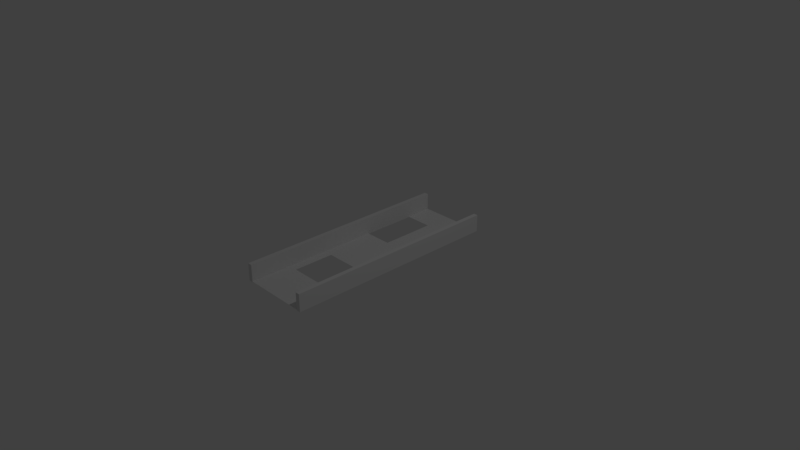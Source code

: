 # Source: ramp5.blend  (saved by Blender 2.79.0; exported with 4.5.12 LTS)
import bpy
from mathutils import Matrix  # noqa: F401  (used for matrix-valued properties, if any)

bpy.ops.wm.read_factory_settings(use_empty=True)
scene = bpy.context.scene
scene.name = 'Scene'

# ---- collections
col_collection_1 = bpy.data.collections.new('Collection 1'); scene.collection.children.link(col_collection_1)

# ---- materials (node trees are filled in below, after node groups)
mat_material = bpy.data.materials.new('Material')
mat_material.alpha_threshold = 0.0
mat_material.use_transparent_shadow = False
mat_material.roughness = 0.5
mat_material.line_color = (0.0, 0.0, 0.0, 1.0)
mat_material_001 = bpy.data.materials.new('Material.001')
mat_material_001.alpha_threshold = 0.0
mat_material_001.use_transparent_shadow = False
mat_material_001.roughness = 0.5
mat_material_001.line_color = (0.0, 0.0, 0.0, 1.0)

# ---- material node trees

# ---- world
world_world = bpy.data.worlds.new('World'); scene.world = world_world
world_world.color = (0.05088, 0.05088, 0.05088)
world_world.use_sun_shadow = False
world_world.sun_shadow_jitter_overblur = 0.0
world_world.cycles.sampling_method = 'MANUAL'

# ---- cameras
cam_camera = bpy.data.cameras.new('Camera')
cam_camera.clip_end = 100.0
cam_camera.lens = 35.0
cam_camera.sensor_width = 32.0
cam_camera.sensor_height = 18.0
cam_camera.ortho_scale = 7.314
cam_camera.dof.focus_distance = 0.0
cam_camera.dof.aperture_fstop = 128.0

# ---- lights
light_lamp = bpy.data.lights.new('Lamp', 'POINT')
light_lamp.transmission_factor = 0.0
light_lamp.cutoff_distance = 30.0
light_lamp.energy = 100.0
light_lamp.shadow_buffer_clip_start = 1.001
light_lamp.shadow_soft_size = 0.1
light_lamp.shadow_maximum_resolution = 0.006
light_lamp.use_absolute_resolution = True

# ---- meshes
me_plane = bpy.data.meshes.new('Plane')
me_plane.from_pydata([(-1.0, -1.0, 0.0), (1.0, -1.0, 0.0), (-1.0, 1.0, 0.0), (1.0, 1.0, 0.0), (-1.0, 0.0, 0.0), (0.0, -1.0, 0.0), (1.0, 0.0, 0.0), (0.0, 1.0, 0.0), (0.0, 0.0, 0.0), (-1.0, -0.5, 0.0), (0.5, -1.0, 0.0), (-0.5, 1.0, 0.0), (-1.0, 0.5, 0.0), (-0.5, -1.0, 0.0), (1.0, -0.5, 0.0), (0.5, 1.0, 0.0), (0.0, 0.5, 0.0), (-0.5, 0.0, 0.0), (0.5, 0.0, 0.0), (-1.0, -0.75, 0.0), (0.75, -1.0, 0.0), (1.0, 0.75, 0.0), (-0.75, 1.0, 0.0), (-1.0, 0.25, 0.0), (-0.25, -1.0, 0.0), (1.0, -0.25, 0.0), (0.25, 1.0, 0.0), (0.0, 0.75, 0.0), (0.0, -0.25, 0.0), (-0.75, 0.0, 0.0), (0.25, 0.0, 0.0), (-1.0, -0.25, 0.0), (0.25, -1.0, 0.0), (1.0, 0.25, 0.0), (-0.25, 1.0, 0.0), (-1.0, 0.75, 0.0), (-0.75, -1.0, 0.0), (1.0, -0.75, 0.0), (0.75, 1.0, 0.0), (0.0, 0.25, 0.0), (0.0, -0.75, 0.0), (-0.25, 0.0, 0.0), (0.75, 0.0, 0.0), (0.5, -0.25, 0.0), (0.5, -0.75, 0.0), (0.75, -0.5, 0.0), (-0.5, -0.25, 0.0), (-0.5, -0.75, 0.0), (-0.75, -0.5, 0.0), (-0.5, 0.75, 0.0), (-0.5, 0.25, 0.0), (0.5, 0.75, 0.0), (0.5, 0.25, 0.0), (0.25, 0.5, 0.0), (0.75, 0.25, 0.0), (0.25, 0.25, 0.0), (0.25, 0.75, 0.0), (-0.25, 0.25, 0.0), (-0.75, 0.25, 0.0), (-0.75, 0.75, 0.0), (-0.25, -0.75, 0.0), (-0.75, -0.75, 0.0), (-0.75, -0.25, 0.0), (0.75, -0.75, 0.0), (0.25, -0.75, 0.0), (0.25, -0.25, 0.0), (0.75, -0.25, 0.0), (-0.25, -0.25, 0.0), (-0.25, 0.75, 0.0), (0.75, 0.75, 0.0), (-1.0, -0.875, 0.0), (0.875, -1.0, 0.0), (1.0, 0.875, 0.0), (-0.875, 1.0, 0.0), (-1.0, 0.125, 0.0), (-0.125, -1.0, 0.0), (1.0, -0.125, 0.0), (0.125, 1.0, 0.0), (0.0, 0.875, 0.0), (0.0, -0.125, 0.0), (-0.875, 0.0, 0.0), (0.125, 0.0, 0.0), (-1.0, -0.375, 0.0), (0.375, -1.0, 0.0), (1.0, 0.375, 0.0), (-0.375, 1.0, 0.0), (-0.625, -1.0, 0.0), (1.0, -0.625, 0.0), (0.625, 1.0, 0.0), (0.0, 0.375, 0.0), (0.0, -0.625, 0.0), (-0.375, 0.0, 0.0), (0.625, 0.0, 0.0), (0.5, -0.125, 0.0), (0.5, -0.625, 0.0), (0.625, -0.5, 0.0), (-0.5, -0.125, 0.0), (-0.5, -0.625, 0.0), (-0.875, -0.5, 0.0), (-0.5, 0.875, 0.0), (-0.875, 0.5, 0.0), (0.5, 0.875, 0.0), (0.125, 0.5, 0.0), (-1.0, -0.625, 0.0), (0.625, -1.0, 0.0), (-0.625, 1.0, 0.0), (-1.0, 0.375, 0.0), (-0.375, -1.0, 0.0), (1.0, -0.375, 0.0), (0.375, 1.0, 0.0), (0.0, 0.625, 0.0), (-0.625, 0.0, 0.0), (0.375, 0.0, 0.0), (-1.0, -0.125, 0.0), (0.125, -1.0, 0.0), (1.0, 0.125, 0.0), (-0.125, 1.0, 0.0), (-1.0, 0.875, 0.0), (-0.875, -1.0, 0.0), (1.0, -0.875, 0.0), (0.875, 1.0, 0.0), (0.0, 0.125, 0.0), (0.0, -0.875, 0.0), (-0.125, 0.0, 0.0), (0.875, 0.0, 0.0), (0.5, -0.875, 0.0), (0.875, -0.5, 0.0), (-0.5, -0.875, 0.0), (-0.625, -0.5, 0.0), (-0.5, 0.125, 0.0), (-0.125, 0.5, 0.0), (0.5, 0.125, 0.0), (0.75, 0.125, 0.0), (0.625, 0.25, 0.0), (0.875, 0.25, 0.0), (0.25, 0.375, 0.0), (0.25, 0.125, 0.0), (0.125, 0.25, 0.0), (0.375, 0.25, 0.0), (0.25, 0.875, 0.0), (0.25, 0.625, 0.0), (0.125, 0.75, 0.0), (0.375, 0.75, 0.0), (-0.25, 0.125, 0.0), (-0.375, 0.25, 0.0), (-0.125, 0.25, 0.0), (-0.75, 0.125, 0.0), (-0.875, 0.25, 0.0), (-0.625, 0.25, 0.0), (-0.75, 0.875, 0.0), (-0.875, 0.75, 0.0), (-0.625, 0.75, 0.0), (-0.25, -0.625, 0.0), (-0.25, -0.875, 0.0), (-0.375, -0.75, 0.0), (-0.125, -0.75, 0.0), (-0.75, -0.625, 0.0), (-0.75, -0.875, 0.0), (-0.875, -0.75, 0.0), (-0.625, -0.75, 0.0), (-0.75, -0.125, 0.0), (-0.75, -0.375, 0.0), (-0.875, -0.25, 0.0), (-0.625, -0.25, 0.0), (0.75, -0.625, 0.0), (0.75, -0.875, 0.0), (0.625, -0.75, 0.0), (0.875, -0.75, 0.0), (0.25, -0.625, 0.0), (0.25, -0.875, 0.0), (0.125, -0.75, 0.0), (0.375, -0.75, 0.0), (0.25, -0.125, 0.0), (0.125, -0.25, 0.0), (0.375, -0.25, 0.0), (0.75, -0.125, 0.0), (0.75, -0.375, 0.0), (0.625, -0.25, 0.0), (0.875, -0.25, 0.0), (-0.25, -0.125, 0.0), (-0.375, -0.25, 0.0), (-0.125, -0.25, 0.0), (-0.25, 0.875, 0.0), (-0.375, 0.75, 0.0), (-0.125, 0.75, 0.0), (0.75, 0.875, 0.0), (0.625, 0.75, 0.0), (0.875, 0.75, 0.0), (0.625, 0.875, 0.0), (-0.125, 0.625, 0.0), (-0.375, 0.875, 0.0), (-0.375, -0.125, 0.0), (0.875, -0.375, 0.0), (0.625, -0.375, 0.0), (0.625, -0.125, 0.0), (0.125, -0.125, 0.0), (0.375, -0.875, 0.0), (0.125, -0.875, 0.0), (0.125, -0.625, 0.0), (0.875, -0.875, 0.0), (0.625, -0.875, 0.0), (0.625, -0.625, 0.0), (-0.625, -0.375, 0.0), (-0.875, -0.375, 0.0), (-0.875, -0.125, 0.0), (-0.625, -0.875, 0.0), (-0.875, -0.875, 0.0), (-0.875, -0.625, 0.0), (-0.125, -0.875, 0.0), (-0.375, -0.875, 0.0), (-0.375, -0.625, 0.0), (-0.875, 0.875, 0.0), (-0.625, 0.125, 0.0), (-0.875, 0.125, 0.0), (-0.875, 0.375, 0.0), (-0.125, 0.125, 0.0), (-0.375, 0.125, 0.0), (0.125, 0.625, 0.0), (0.125, 0.875, 0.0), (0.375, 0.125, 0.0), (0.125, 0.125, 0.0), (0.125, 0.375, 0.0), (0.875, 0.125, 0.0), (0.625, 0.125, 0.0), (0.875, 0.375, 0.0), (0.375, 0.875, 0.0), (-0.125, 0.375, 0.0), (-0.625, 0.875, 0.0), (-0.125, -0.625, 0.0), (-0.625, -0.625, 0.0), (-0.625, -0.125, 0.0), (0.875, -0.625, 0.0), (0.375, -0.625, 0.0), (0.375, -0.125, 0.0), (0.875, -0.125, 0.0), (-0.125, -0.125, 0.0), (-0.125, 0.875, 0.0), (0.875, 0.875, 0.0)], [], [(237, 72, 3, 120), (236, 78, 7, 116), (235, 79, 8, 123), (234, 76, 6, 124), (233, 93, 18, 112), (231, 87, 14, 126), (230, 96, 17, 111), (227, 99, 11, 105), (226, 89, 16, 130), (225, 101, 15, 109), (223, 132, 54, 133), (222, 115, 33, 134), (221, 135, 53, 102), (220, 136, 55, 137), (219, 131, 52, 138), (218, 139, 26, 77), (217, 140, 56, 141), (216, 143, 57, 144), (215, 121, 39, 145), (213, 146, 58, 147), (212, 129, 50, 148), (211, 149, 22, 73), (209, 153, 60, 154), (208, 122, 40, 155), (207, 156, 48, 98), (206, 157, 61, 158), (205, 127, 47, 159), (204, 160, 29, 80), (203, 161, 62, 162), (201, 164, 45, 95), (200, 165, 63, 166), (199, 119, 37, 167), (197, 169, 64, 170), (196, 125, 44, 171), (195, 172, 30, 81), (194, 175, 42, 92), (193, 176, 66, 177), (192, 108, 25, 178), (191, 179, 41, 91), (190, 182, 34, 85), (189, 110, 27, 184), (188, 185, 38, 88), (101, 188, 88, 15), (51, 186, 188, 101), (186, 69, 185, 188), (130, 16, 110, 189), (99, 190, 85, 11), (49, 183, 190, 99), (183, 68, 182, 190), (96, 191, 91, 17), (46, 180, 191, 96), (180, 67, 179, 191), (176, 192, 178, 66), (45, 126, 192, 176), (126, 14, 108, 192), (95, 45, 176, 193), (93, 194, 92, 18), (43, 177, 194, 93), (177, 66, 175, 194), (79, 195, 81, 8), (28, 173, 195, 79), (173, 65, 172, 195), (169, 196, 171, 64), (32, 83, 196, 169), (83, 10, 125, 196), (122, 197, 170, 40), (5, 114, 197, 122), (114, 32, 169, 197), (40, 170, 198, 90), (170, 64, 168, 198), (165, 199, 167, 63), (20, 71, 199, 165), (71, 1, 119, 199), (125, 200, 166, 44), (10, 104, 200, 125), (104, 20, 165, 200), (44, 166, 201, 94), (166, 63, 164, 201), (161, 202, 163, 62), (48, 128, 202, 161), (82, 203, 162, 31), (9, 98, 203, 82), (98, 48, 161, 203), (113, 204, 80, 4), (31, 162, 204, 113), (162, 62, 160, 204), (157, 205, 159, 61), (36, 86, 205, 157), (86, 13, 127, 205), (70, 206, 158, 19), (0, 118, 206, 70), (118, 36, 157, 206), (103, 207, 98, 9), (19, 158, 207, 103), (158, 61, 156, 207), (153, 208, 155, 60), (24, 75, 208, 153), (75, 5, 122, 208), (127, 209, 154, 47), (13, 107, 209, 127), (107, 24, 153, 209), (47, 154, 210, 97), (154, 60, 152, 210), (117, 211, 73, 2), (35, 150, 211, 117), (150, 59, 149, 211), (146, 212, 148, 58), (29, 111, 212, 146), (111, 17, 129, 212), (74, 213, 147, 23), (4, 80, 213, 74), (80, 29, 146, 213), (106, 214, 100, 12), (23, 147, 214, 106), (143, 215, 145, 57), (41, 123, 215, 143), (123, 8, 121, 215), (129, 216, 144, 50), (17, 91, 216, 129), (91, 41, 143, 216), (110, 217, 141, 27), (16, 102, 217, 110), (102, 53, 140, 217), (78, 218, 77, 7), (27, 141, 218, 78), (141, 56, 139, 218), (136, 219, 138, 55), (30, 112, 219, 136), (112, 18, 131, 219), (121, 220, 137, 39), (8, 81, 220, 121), (81, 30, 136, 220), (89, 221, 102, 16), (39, 137, 221, 89), (137, 55, 135, 221), (132, 222, 134, 54), (42, 124, 222, 132), (124, 6, 115, 222), (131, 223, 133, 52), (18, 92, 223, 131), (92, 42, 132, 223), (134, 33, 84, 224), (139, 225, 109, 26), (56, 142, 225, 139), (142, 51, 101, 225), (145, 39, 89, 226), (149, 227, 105, 22), (59, 151, 227, 149), (151, 49, 99, 227), (60, 155, 228, 152), (155, 40, 90, 228), (156, 229, 128, 48), (61, 159, 229, 156), (159, 47, 97, 229), (160, 230, 111, 29), (62, 163, 230, 160), (163, 46, 96, 230), (164, 231, 126, 45), (63, 167, 231, 164), (167, 37, 87, 231), (64, 171, 232, 168), (171, 44, 94, 232), (172, 233, 112, 30), (65, 174, 233, 172), (174, 43, 93, 233), (175, 234, 124, 42), (66, 178, 234, 175), (178, 25, 76, 234), (179, 235, 123, 41), (67, 181, 235, 179), (181, 28, 79, 235), (182, 236, 116, 34), (68, 184, 236, 182), (184, 27, 78, 236), (185, 237, 120, 38), (69, 187, 237, 185), (187, 21, 72, 237)])
me_plane.use_remesh_preserve_volume = False
me_plane.use_remesh_preserve_attributes = False
me_plane.use_mirror_vertex_groups = False
me_plane.update()
me_cube = bpy.data.meshes.new('Cube')
me_cube.from_pydata([(1.0, 1.0, -1.0), (1.0, -1.0, -1.0), (-1.0, -1.0, -1.0), (-1.0, 1.0, -1.0), (1.0, 1.0, 1.0), (1.0, -1.0, 1.0), (-1.0, -1.0, 1.0), (-1.0, 1.0, 1.0)], [], [(0, 1, 2, 3), (4, 7, 6, 5), (0, 4, 5, 1), (1, 5, 6, 2), (2, 6, 7, 3), (4, 0, 3, 7)])
me_cube.materials.append(mat_material)
me_cube.use_remesh_preserve_volume = False
me_cube.use_remesh_preserve_attributes = False
me_cube.use_mirror_vertex_groups = False
me_cube.update()
me_cube_001 = bpy.data.meshes.new('Cube.001')
me_cube_001.from_pydata([(1.0, 1.0, -1.0), (1.0, -1.0, -1.0), (-1.0, -1.0, -1.0), (-1.0, 1.0, -1.0), (1.0, 1.0, 1.0), (1.0, -1.0, 1.0), (-1.0, -1.0, 1.0), (-1.0, 1.0, 1.0)], [], [(0, 1, 2, 3), (4, 7, 6, 5), (0, 4, 5, 1), (1, 5, 6, 2), (2, 6, 7, 3), (4, 0, 3, 7)])
me_cube_001.materials.append(mat_material_001)
me_cube_001.use_remesh_preserve_volume = False
me_cube_001.use_remesh_preserve_attributes = False
me_cube_001.use_mirror_vertex_groups = False
me_cube_001.update()

# ---- objects
ob_plane = bpy.data.objects.new('Plane', me_plane)
ob_cube = bpy.data.objects.new('Cube', me_cube)
ob_lamp = bpy.data.objects.new('Lamp', light_lamp)
ob_camera = bpy.data.objects.new('Camera', cam_camera)
ob_cube_001 = bpy.data.objects.new('Cube.001', me_cube_001)

# ---- transforms, parenting, visibility, modifiers, constraints
ob_plane.location = (0.0, 0.0, 0.0)
ob_plane.scale = (0.5, 1.5, 1.0)
ob_plane.lineart.crease_threshold = 0.0
ob_cube.location = (-0.47, 0.0, 0.11)
ob_cube.scale = (0.03, 1.5, 0.12)
ob_cube.lock_rotations_4d = False
ob_cube.empty_display_type = 'ARROWS'
ob_cube.lineart.crease_threshold = 0.0
ob_lamp.location = (4.076, 1.005, 5.904)
ob_lamp.rotation_euler = (0.6503, 0.05522, 1.866)
ob_lamp.lock_rotations_4d = False
ob_lamp.empty_display_type = 'ARROWS'
ob_lamp.color = (0.0, 0.0, 0.0, 0.0)
ob_lamp.lineart.crease_threshold = 0.0
ob_camera.location = (7.481, -6.508, 5.344)
ob_camera.rotation_euler = (1.109, 0.0, 0.8149)
ob_camera.lock_rotations_4d = False
ob_camera.empty_display_type = 'ARROWS'
ob_camera.color = (0.0, 0.0, 0.0, 0.0)
ob_camera.display_type = 'WIRE'
ob_camera.lineart.crease_threshold = 0.0
ob_cube_001.location = (0.47, 0.0, 0.11)
ob_cube_001.scale = (0.03, 1.5, 0.12)
ob_cube_001.lock_rotations_4d = False
ob_cube_001.empty_display_type = 'ARROWS'
ob_cube_001.lineart.crease_threshold = 0.0

# ---- collection membership
col_collection_1.objects.link(ob_plane)
col_collection_1.objects.link(ob_cube)
col_collection_1.objects.link(ob_lamp)
col_collection_1.objects.link(ob_camera)
col_collection_1.objects.link(ob_cube_001)

# ---- scene / render settings (as saved in the file)
scene.camera = ob_camera
scene.frame_start = 1; scene.frame_end = 250; scene.frame_set(1)
scene.render.engine = 'BLENDER_EEVEE_NEXT'
scene.render.resolution_percentage = 50
scene.render.dither_intensity = 0.0
scene.cycles.use_denoising = False
scene.cycles.samples = 128
scene.cycles.sampling_pattern = 'TABULATED_SOBOL'
scene.cycles.use_adaptive_sampling = False
scene.cycles.use_light_tree = False
scene.cycles.blur_glossy = 0.0
scene.cycles.sample_clamp_indirect = 0.0
scene.view_settings.view_transform = 'Standard'
bpy.context.view_layer.update()

